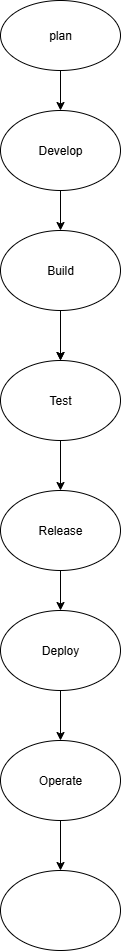

The diagram above was exported from draw.io. Its source (the exported page's mxGraphModel, read from the mxfile embedded in the PNG):
<mxGraphModel dx="1042" dy="1627" grid="1" gridSize="10" guides="1" tooltips="1" connect="1" arrows="1" fold="1" page="1" pageScale="1" pageWidth="850" pageHeight="1100" math="0" shadow="0">
  <root>
    <mxCell id="0" />
    <mxCell id="1" parent="0" />
    <mxCell id="an1OefiHtjH_UMk1V5Fa-17" value="" style="edgeStyle=orthogonalEdgeStyle;rounded=0;orthogonalLoop=1;jettySize=auto;html=1;" edge="1" parent="1" source="an1OefiHtjH_UMk1V5Fa-10" target="an1OefiHtjH_UMk1V5Fa-11">
      <mxGeometry relative="1" as="geometry" />
    </mxCell>
    <mxCell id="an1OefiHtjH_UMk1V5Fa-10" value="plan" style="ellipse;whiteSpace=wrap;html=1;" vertex="1" parent="1">
      <mxGeometry x="220" y="-1090" width="120" height="70" as="geometry" />
    </mxCell>
    <mxCell id="an1OefiHtjH_UMk1V5Fa-19" value="" style="edgeStyle=orthogonalEdgeStyle;rounded=0;orthogonalLoop=1;jettySize=auto;html=1;" edge="1" parent="1" source="an1OefiHtjH_UMk1V5Fa-11" target="an1OefiHtjH_UMk1V5Fa-15">
      <mxGeometry relative="1" as="geometry" />
    </mxCell>
    <mxCell id="an1OefiHtjH_UMk1V5Fa-11" value="Develop" style="ellipse;whiteSpace=wrap;html=1;" vertex="1" parent="1">
      <mxGeometry x="220" y="-980" width="120" height="80" as="geometry" />
    </mxCell>
    <mxCell id="an1OefiHtjH_UMk1V5Fa-26" value="" style="edgeStyle=orthogonalEdgeStyle;rounded=0;orthogonalLoop=1;jettySize=auto;html=1;" edge="1" parent="1" source="an1OefiHtjH_UMk1V5Fa-12" target="an1OefiHtjH_UMk1V5Fa-25">
      <mxGeometry relative="1" as="geometry" />
    </mxCell>
    <mxCell id="an1OefiHtjH_UMk1V5Fa-12" value="Deploy" style="ellipse;whiteSpace=wrap;html=1;" vertex="1" parent="1">
      <mxGeometry x="220" y="-480" width="120" height="80" as="geometry" />
    </mxCell>
    <mxCell id="an1OefiHtjH_UMk1V5Fa-22" value="" style="edgeStyle=orthogonalEdgeStyle;rounded=0;orthogonalLoop=1;jettySize=auto;html=1;" edge="1" parent="1" source="an1OefiHtjH_UMk1V5Fa-13" target="an1OefiHtjH_UMk1V5Fa-12">
      <mxGeometry relative="1" as="geometry" />
    </mxCell>
    <mxCell id="an1OefiHtjH_UMk1V5Fa-13" value="Release" style="ellipse;whiteSpace=wrap;html=1;" vertex="1" parent="1">
      <mxGeometry x="220" y="-600" width="120" height="80" as="geometry" />
    </mxCell>
    <mxCell id="an1OefiHtjH_UMk1V5Fa-21" value="" style="edgeStyle=orthogonalEdgeStyle;rounded=0;orthogonalLoop=1;jettySize=auto;html=1;" edge="1" parent="1" source="an1OefiHtjH_UMk1V5Fa-14" target="an1OefiHtjH_UMk1V5Fa-13">
      <mxGeometry relative="1" as="geometry" />
    </mxCell>
    <mxCell id="an1OefiHtjH_UMk1V5Fa-14" value="Test" style="ellipse;whiteSpace=wrap;html=1;" vertex="1" parent="1">
      <mxGeometry x="220" y="-730" width="120" height="80" as="geometry" />
    </mxCell>
    <mxCell id="an1OefiHtjH_UMk1V5Fa-20" value="" style="edgeStyle=orthogonalEdgeStyle;rounded=0;orthogonalLoop=1;jettySize=auto;html=1;" edge="1" parent="1" source="an1OefiHtjH_UMk1V5Fa-15" target="an1OefiHtjH_UMk1V5Fa-14">
      <mxGeometry relative="1" as="geometry" />
    </mxCell>
    <mxCell id="an1OefiHtjH_UMk1V5Fa-23" style="edgeStyle=orthogonalEdgeStyle;rounded=0;orthogonalLoop=1;jettySize=auto;html=1;" edge="1" parent="1" source="an1OefiHtjH_UMk1V5Fa-15" target="an1OefiHtjH_UMk1V5Fa-14">
      <mxGeometry relative="1" as="geometry" />
    </mxCell>
    <mxCell id="an1OefiHtjH_UMk1V5Fa-15" value="Build" style="ellipse;whiteSpace=wrap;html=1;" vertex="1" parent="1">
      <mxGeometry x="220" y="-860" width="120" height="80" as="geometry" />
    </mxCell>
    <mxCell id="an1OefiHtjH_UMk1V5Fa-24" value="" style="ellipse;whiteSpace=wrap;html=1;" vertex="1" parent="1">
      <mxGeometry x="220" y="-220" width="120" height="80" as="geometry" />
    </mxCell>
    <mxCell id="an1OefiHtjH_UMk1V5Fa-27" value="" style="edgeStyle=orthogonalEdgeStyle;rounded=0;orthogonalLoop=1;jettySize=auto;html=1;" edge="1" parent="1" source="an1OefiHtjH_UMk1V5Fa-25" target="an1OefiHtjH_UMk1V5Fa-24">
      <mxGeometry relative="1" as="geometry" />
    </mxCell>
    <mxCell id="an1OefiHtjH_UMk1V5Fa-25" value="Operate" style="ellipse;whiteSpace=wrap;html=1;" vertex="1" parent="1">
      <mxGeometry x="220" y="-350" width="120" height="80" as="geometry" />
    </mxCell>
  </root>
</mxGraphModel>